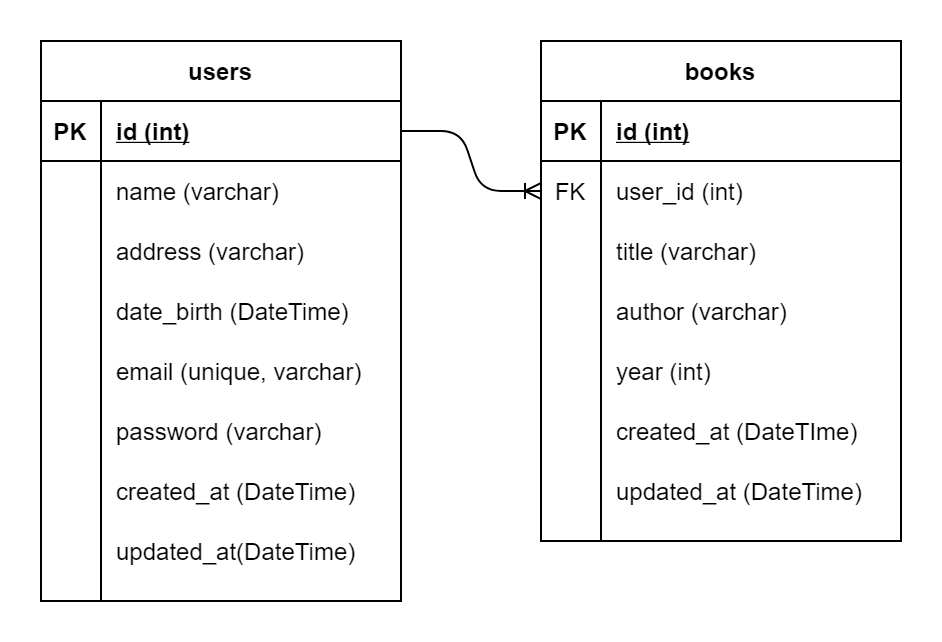

The diagram above was exported from draw.io. Its source (the exported page's mxGraphModel, read from the mxfile embedded in the PNG):
<mxGraphModel dx="1108" dy="393" grid="1" gridSize="10" guides="1" tooltips="1" connect="1" arrows="1" fold="1" page="1" pageScale="1" pageWidth="850" pageHeight="1100" math="0" shadow="0">
  <root>
    <mxCell id="0" />
    <mxCell id="1" parent="0" />
    <mxCell id="Qs6nKi8_qE9ARX9NMk13-1" value="users" style="shape=table;startSize=30;container=1;collapsible=1;childLayout=tableLayout;fixedRows=1;rowLines=0;fontStyle=1;align=center;resizeLast=1;" parent="1" vertex="1">
      <mxGeometry x="150" y="140" width="180" height="280" as="geometry" />
    </mxCell>
    <mxCell id="Qs6nKi8_qE9ARX9NMk13-2" value="" style="shape=partialRectangle;collapsible=0;dropTarget=0;pointerEvents=0;fillColor=none;top=0;left=0;bottom=1;right=0;points=[[0,0.5],[1,0.5]];portConstraint=eastwest;" parent="Qs6nKi8_qE9ARX9NMk13-1" vertex="1">
      <mxGeometry y="30" width="180" height="30" as="geometry" />
    </mxCell>
    <mxCell id="Qs6nKi8_qE9ARX9NMk13-3" value="PK" style="shape=partialRectangle;connectable=0;fillColor=none;top=0;left=0;bottom=0;right=0;fontStyle=1;overflow=hidden;" parent="Qs6nKi8_qE9ARX9NMk13-2" vertex="1">
      <mxGeometry width="30" height="30" as="geometry" />
    </mxCell>
    <mxCell id="Qs6nKi8_qE9ARX9NMk13-4" value="id (int)" style="shape=partialRectangle;connectable=0;fillColor=none;top=0;left=0;bottom=0;right=0;align=left;spacingLeft=6;fontStyle=5;overflow=hidden;" parent="Qs6nKi8_qE9ARX9NMk13-2" vertex="1">
      <mxGeometry x="30" width="150" height="30" as="geometry" />
    </mxCell>
    <mxCell id="Qs6nKi8_qE9ARX9NMk13-5" value="" style="shape=partialRectangle;collapsible=0;dropTarget=0;pointerEvents=0;fillColor=none;top=0;left=0;bottom=0;right=0;points=[[0,0.5],[1,0.5]];portConstraint=eastwest;" parent="Qs6nKi8_qE9ARX9NMk13-1" vertex="1">
      <mxGeometry y="60" width="180" height="30" as="geometry" />
    </mxCell>
    <mxCell id="Qs6nKi8_qE9ARX9NMk13-6" value="" style="shape=partialRectangle;connectable=0;fillColor=none;top=0;left=0;bottom=0;right=0;editable=1;overflow=hidden;" parent="Qs6nKi8_qE9ARX9NMk13-5" vertex="1">
      <mxGeometry width="30" height="30" as="geometry" />
    </mxCell>
    <mxCell id="Qs6nKi8_qE9ARX9NMk13-7" value="name (varchar)" style="shape=partialRectangle;connectable=0;fillColor=none;top=0;left=0;bottom=0;right=0;align=left;spacingLeft=6;overflow=hidden;" parent="Qs6nKi8_qE9ARX9NMk13-5" vertex="1">
      <mxGeometry x="30" width="150" height="30" as="geometry" />
    </mxCell>
    <mxCell id="Qs6nKi8_qE9ARX9NMk13-8" value="" style="shape=partialRectangle;collapsible=0;dropTarget=0;pointerEvents=0;fillColor=none;top=0;left=0;bottom=0;right=0;points=[[0,0.5],[1,0.5]];portConstraint=eastwest;" parent="Qs6nKi8_qE9ARX9NMk13-1" vertex="1">
      <mxGeometry y="90" width="180" height="30" as="geometry" />
    </mxCell>
    <mxCell id="Qs6nKi8_qE9ARX9NMk13-9" value="" style="shape=partialRectangle;connectable=0;fillColor=none;top=0;left=0;bottom=0;right=0;editable=1;overflow=hidden;" parent="Qs6nKi8_qE9ARX9NMk13-8" vertex="1">
      <mxGeometry width="30" height="30" as="geometry" />
    </mxCell>
    <mxCell id="Qs6nKi8_qE9ARX9NMk13-10" value="address (varchar)" style="shape=partialRectangle;connectable=0;fillColor=none;top=0;left=0;bottom=0;right=0;align=left;spacingLeft=6;overflow=hidden;" parent="Qs6nKi8_qE9ARX9NMk13-8" vertex="1">
      <mxGeometry x="30" width="150" height="30" as="geometry" />
    </mxCell>
    <mxCell id="Q6KgJlG6iJ3n5ECIaAzS-4" value="" style="shape=partialRectangle;collapsible=0;dropTarget=0;pointerEvents=0;fillColor=none;top=0;left=0;bottom=0;right=0;points=[[0,0.5],[1,0.5]];portConstraint=eastwest;" vertex="1" parent="Qs6nKi8_qE9ARX9NMk13-1">
      <mxGeometry y="120" width="180" height="30" as="geometry" />
    </mxCell>
    <mxCell id="Q6KgJlG6iJ3n5ECIaAzS-5" value="" style="shape=partialRectangle;connectable=0;fillColor=none;top=0;left=0;bottom=0;right=0;editable=1;overflow=hidden;" vertex="1" parent="Q6KgJlG6iJ3n5ECIaAzS-4">
      <mxGeometry width="30" height="30" as="geometry" />
    </mxCell>
    <mxCell id="Q6KgJlG6iJ3n5ECIaAzS-6" value="date_birth (DateTime)" style="shape=partialRectangle;connectable=0;fillColor=none;top=0;left=0;bottom=0;right=0;align=left;spacingLeft=6;overflow=hidden;" vertex="1" parent="Q6KgJlG6iJ3n5ECIaAzS-4">
      <mxGeometry x="30" width="150" height="30" as="geometry" />
    </mxCell>
    <mxCell id="Q6KgJlG6iJ3n5ECIaAzS-1" value="" style="shape=partialRectangle;collapsible=0;dropTarget=0;pointerEvents=0;fillColor=none;top=0;left=0;bottom=0;right=0;points=[[0,0.5],[1,0.5]];portConstraint=eastwest;" vertex="1" parent="Qs6nKi8_qE9ARX9NMk13-1">
      <mxGeometry y="150" width="180" height="30" as="geometry" />
    </mxCell>
    <mxCell id="Q6KgJlG6iJ3n5ECIaAzS-2" value="" style="shape=partialRectangle;connectable=0;fillColor=none;top=0;left=0;bottom=0;right=0;editable=1;overflow=hidden;" vertex="1" parent="Q6KgJlG6iJ3n5ECIaAzS-1">
      <mxGeometry width="30" height="30" as="geometry" />
    </mxCell>
    <mxCell id="Q6KgJlG6iJ3n5ECIaAzS-3" value="email (unique, varchar)" style="shape=partialRectangle;connectable=0;fillColor=none;top=0;left=0;bottom=0;right=0;align=left;spacingLeft=6;overflow=hidden;" vertex="1" parent="Q6KgJlG6iJ3n5ECIaAzS-1">
      <mxGeometry x="30" width="150" height="30" as="geometry" />
    </mxCell>
    <mxCell id="Qs6nKi8_qE9ARX9NMk13-36" value="" style="shape=partialRectangle;collapsible=0;dropTarget=0;pointerEvents=0;fillColor=none;top=0;left=0;bottom=0;right=0;points=[[0,0.5],[1,0.5]];portConstraint=eastwest;" parent="Qs6nKi8_qE9ARX9NMk13-1" vertex="1">
      <mxGeometry y="180" width="180" height="30" as="geometry" />
    </mxCell>
    <mxCell id="Qs6nKi8_qE9ARX9NMk13-37" value="" style="shape=partialRectangle;connectable=0;fillColor=none;top=0;left=0;bottom=0;right=0;editable=1;overflow=hidden;" parent="Qs6nKi8_qE9ARX9NMk13-36" vertex="1">
      <mxGeometry width="30" height="30" as="geometry" />
    </mxCell>
    <mxCell id="Qs6nKi8_qE9ARX9NMk13-38" value="password (varchar)" style="shape=partialRectangle;connectable=0;fillColor=none;top=0;left=0;bottom=0;right=0;align=left;spacingLeft=6;overflow=hidden;" parent="Qs6nKi8_qE9ARX9NMk13-36" vertex="1">
      <mxGeometry x="30" width="150" height="30" as="geometry" />
    </mxCell>
    <mxCell id="Qs6nKi8_qE9ARX9NMk13-39" value="" style="shape=partialRectangle;collapsible=0;dropTarget=0;pointerEvents=0;fillColor=none;top=0;left=0;bottom=0;right=0;points=[[0,0.5],[1,0.5]];portConstraint=eastwest;" parent="Qs6nKi8_qE9ARX9NMk13-1" vertex="1">
      <mxGeometry y="210" width="180" height="30" as="geometry" />
    </mxCell>
    <mxCell id="Qs6nKi8_qE9ARX9NMk13-40" value="" style="shape=partialRectangle;connectable=0;fillColor=none;top=0;left=0;bottom=0;right=0;editable=1;overflow=hidden;" parent="Qs6nKi8_qE9ARX9NMk13-39" vertex="1">
      <mxGeometry width="30" height="30" as="geometry" />
    </mxCell>
    <mxCell id="Qs6nKi8_qE9ARX9NMk13-41" value="created_at (DateTime)" style="shape=partialRectangle;connectable=0;fillColor=none;top=0;left=0;bottom=0;right=0;align=left;spacingLeft=6;overflow=hidden;" parent="Qs6nKi8_qE9ARX9NMk13-39" vertex="1">
      <mxGeometry x="30" width="150" height="30" as="geometry" />
    </mxCell>
    <mxCell id="Qs6nKi8_qE9ARX9NMk13-11" value="" style="shape=partialRectangle;collapsible=0;dropTarget=0;pointerEvents=0;fillColor=none;top=0;left=0;bottom=0;right=0;points=[[0,0.5],[1,0.5]];portConstraint=eastwest;" parent="Qs6nKi8_qE9ARX9NMk13-1" vertex="1">
      <mxGeometry y="240" width="180" height="30" as="geometry" />
    </mxCell>
    <mxCell id="Qs6nKi8_qE9ARX9NMk13-12" value="" style="shape=partialRectangle;connectable=0;fillColor=none;top=0;left=0;bottom=0;right=0;editable=1;overflow=hidden;" parent="Qs6nKi8_qE9ARX9NMk13-11" vertex="1">
      <mxGeometry width="30" height="30" as="geometry" />
    </mxCell>
    <mxCell id="Qs6nKi8_qE9ARX9NMk13-13" value="updated_at(DateTime)" style="shape=partialRectangle;connectable=0;fillColor=none;top=0;left=0;bottom=0;right=0;align=left;spacingLeft=6;overflow=hidden;" parent="Qs6nKi8_qE9ARX9NMk13-11" vertex="1">
      <mxGeometry x="30" width="150" height="30" as="geometry" />
    </mxCell>
    <mxCell id="Qs6nKi8_qE9ARX9NMk13-14" value="books" style="shape=table;startSize=30;container=1;collapsible=1;childLayout=tableLayout;fixedRows=1;rowLines=0;fontStyle=1;align=center;resizeLast=1;" parent="1" vertex="1">
      <mxGeometry x="400" y="140" width="180" height="250" as="geometry" />
    </mxCell>
    <mxCell id="Qs6nKi8_qE9ARX9NMk13-15" value="" style="shape=partialRectangle;collapsible=0;dropTarget=0;pointerEvents=0;fillColor=none;top=0;left=0;bottom=1;right=0;points=[[0,0.5],[1,0.5]];portConstraint=eastwest;" parent="Qs6nKi8_qE9ARX9NMk13-14" vertex="1">
      <mxGeometry y="30" width="180" height="30" as="geometry" />
    </mxCell>
    <mxCell id="Qs6nKi8_qE9ARX9NMk13-16" value="PK" style="shape=partialRectangle;connectable=0;fillColor=none;top=0;left=0;bottom=0;right=0;fontStyle=1;overflow=hidden;" parent="Qs6nKi8_qE9ARX9NMk13-15" vertex="1">
      <mxGeometry width="30" height="30" as="geometry" />
    </mxCell>
    <mxCell id="Qs6nKi8_qE9ARX9NMk13-17" value="id (int)" style="shape=partialRectangle;connectable=0;fillColor=none;top=0;left=0;bottom=0;right=0;align=left;spacingLeft=6;fontStyle=5;overflow=hidden;" parent="Qs6nKi8_qE9ARX9NMk13-15" vertex="1">
      <mxGeometry x="30" width="150" height="30" as="geometry" />
    </mxCell>
    <mxCell id="Qs6nKi8_qE9ARX9NMk13-18" value="" style="shape=partialRectangle;collapsible=0;dropTarget=0;pointerEvents=0;fillColor=none;top=0;left=0;bottom=0;right=0;points=[[0,0.5],[1,0.5]];portConstraint=eastwest;" parent="Qs6nKi8_qE9ARX9NMk13-14" vertex="1">
      <mxGeometry y="60" width="180" height="30" as="geometry" />
    </mxCell>
    <mxCell id="Qs6nKi8_qE9ARX9NMk13-19" value="FK" style="shape=partialRectangle;connectable=0;fillColor=none;top=0;left=0;bottom=0;right=0;editable=1;overflow=hidden;" parent="Qs6nKi8_qE9ARX9NMk13-18" vertex="1">
      <mxGeometry width="30" height="30" as="geometry" />
    </mxCell>
    <mxCell id="Qs6nKi8_qE9ARX9NMk13-20" value="user_id (int)" style="shape=partialRectangle;connectable=0;fillColor=none;top=0;left=0;bottom=0;right=0;align=left;spacingLeft=6;overflow=hidden;" parent="Qs6nKi8_qE9ARX9NMk13-18" vertex="1">
      <mxGeometry x="30" width="150" height="30" as="geometry" />
    </mxCell>
    <mxCell id="Qs6nKi8_qE9ARX9NMk13-33" value="" style="shape=partialRectangle;collapsible=0;dropTarget=0;pointerEvents=0;fillColor=none;top=0;left=0;bottom=0;right=0;points=[[0,0.5],[1,0.5]];portConstraint=eastwest;" parent="Qs6nKi8_qE9ARX9NMk13-14" vertex="1">
      <mxGeometry y="90" width="180" height="30" as="geometry" />
    </mxCell>
    <mxCell id="Qs6nKi8_qE9ARX9NMk13-34" value="" style="shape=partialRectangle;connectable=0;fillColor=none;top=0;left=0;bottom=0;right=0;editable=1;overflow=hidden;" parent="Qs6nKi8_qE9ARX9NMk13-33" vertex="1">
      <mxGeometry width="30" height="30" as="geometry" />
    </mxCell>
    <mxCell id="Qs6nKi8_qE9ARX9NMk13-35" value="title (varchar)" style="shape=partialRectangle;connectable=0;fillColor=none;top=0;left=0;bottom=0;right=0;align=left;spacingLeft=6;overflow=hidden;" parent="Qs6nKi8_qE9ARX9NMk13-33" vertex="1">
      <mxGeometry x="30" width="150" height="30" as="geometry" />
    </mxCell>
    <mxCell id="Qs6nKi8_qE9ARX9NMk13-21" value="" style="shape=partialRectangle;collapsible=0;dropTarget=0;pointerEvents=0;fillColor=none;top=0;left=0;bottom=0;right=0;points=[[0,0.5],[1,0.5]];portConstraint=eastwest;" parent="Qs6nKi8_qE9ARX9NMk13-14" vertex="1">
      <mxGeometry y="120" width="180" height="30" as="geometry" />
    </mxCell>
    <mxCell id="Qs6nKi8_qE9ARX9NMk13-22" value="" style="shape=partialRectangle;connectable=0;fillColor=none;top=0;left=0;bottom=0;right=0;editable=1;overflow=hidden;" parent="Qs6nKi8_qE9ARX9NMk13-21" vertex="1">
      <mxGeometry width="30" height="30" as="geometry" />
    </mxCell>
    <mxCell id="Qs6nKi8_qE9ARX9NMk13-23" value="author (varchar)" style="shape=partialRectangle;connectable=0;fillColor=none;top=0;left=0;bottom=0;right=0;align=left;spacingLeft=6;overflow=hidden;" parent="Qs6nKi8_qE9ARX9NMk13-21" vertex="1">
      <mxGeometry x="30" width="150" height="30" as="geometry" />
    </mxCell>
    <mxCell id="Qs6nKi8_qE9ARX9NMk13-24" value="" style="shape=partialRectangle;collapsible=0;dropTarget=0;pointerEvents=0;fillColor=none;top=0;left=0;bottom=0;right=0;points=[[0,0.5],[1,0.5]];portConstraint=eastwest;" parent="Qs6nKi8_qE9ARX9NMk13-14" vertex="1">
      <mxGeometry y="150" width="180" height="30" as="geometry" />
    </mxCell>
    <mxCell id="Qs6nKi8_qE9ARX9NMk13-25" value="" style="shape=partialRectangle;connectable=0;fillColor=none;top=0;left=0;bottom=0;right=0;editable=1;overflow=hidden;" parent="Qs6nKi8_qE9ARX9NMk13-24" vertex="1">
      <mxGeometry width="30" height="30" as="geometry" />
    </mxCell>
    <mxCell id="Qs6nKi8_qE9ARX9NMk13-26" value="year (int)" style="shape=partialRectangle;connectable=0;fillColor=none;top=0;left=0;bottom=0;right=0;align=left;spacingLeft=6;overflow=hidden;" parent="Qs6nKi8_qE9ARX9NMk13-24" vertex="1">
      <mxGeometry x="30" width="150" height="30" as="geometry" />
    </mxCell>
    <mxCell id="Qs6nKi8_qE9ARX9NMk13-27" value="" style="shape=partialRectangle;collapsible=0;dropTarget=0;pointerEvents=0;fillColor=none;top=0;left=0;bottom=0;right=0;points=[[0,0.5],[1,0.5]];portConstraint=eastwest;" parent="Qs6nKi8_qE9ARX9NMk13-14" vertex="1">
      <mxGeometry y="180" width="180" height="30" as="geometry" />
    </mxCell>
    <mxCell id="Qs6nKi8_qE9ARX9NMk13-28" value="" style="shape=partialRectangle;connectable=0;fillColor=none;top=0;left=0;bottom=0;right=0;editable=1;overflow=hidden;" parent="Qs6nKi8_qE9ARX9NMk13-27" vertex="1">
      <mxGeometry width="30" height="30" as="geometry" />
    </mxCell>
    <mxCell id="Qs6nKi8_qE9ARX9NMk13-29" value="created_at (DateTIme)" style="shape=partialRectangle;connectable=0;fillColor=none;top=0;left=0;bottom=0;right=0;align=left;spacingLeft=6;overflow=hidden;" parent="Qs6nKi8_qE9ARX9NMk13-27" vertex="1">
      <mxGeometry x="30" width="150" height="30" as="geometry" />
    </mxCell>
    <mxCell id="Qs6nKi8_qE9ARX9NMk13-30" value="" style="shape=partialRectangle;collapsible=0;dropTarget=0;pointerEvents=0;fillColor=none;top=0;left=0;bottom=0;right=0;points=[[0,0.5],[1,0.5]];portConstraint=eastwest;" parent="Qs6nKi8_qE9ARX9NMk13-14" vertex="1">
      <mxGeometry y="210" width="180" height="30" as="geometry" />
    </mxCell>
    <mxCell id="Qs6nKi8_qE9ARX9NMk13-31" value="" style="shape=partialRectangle;connectable=0;fillColor=none;top=0;left=0;bottom=0;right=0;editable=1;overflow=hidden;" parent="Qs6nKi8_qE9ARX9NMk13-30" vertex="1">
      <mxGeometry width="30" height="30" as="geometry" />
    </mxCell>
    <mxCell id="Qs6nKi8_qE9ARX9NMk13-32" value="updated_at (DateTime)" style="shape=partialRectangle;connectable=0;fillColor=none;top=0;left=0;bottom=0;right=0;align=left;spacingLeft=6;overflow=hidden;" parent="Qs6nKi8_qE9ARX9NMk13-30" vertex="1">
      <mxGeometry x="30" width="150" height="30" as="geometry" />
    </mxCell>
    <mxCell id="Qs6nKi8_qE9ARX9NMk13-42" value="" style="edgeStyle=entityRelationEdgeStyle;fontSize=12;html=1;endArrow=ERoneToMany;" parent="1" source="Qs6nKi8_qE9ARX9NMk13-2" target="Qs6nKi8_qE9ARX9NMk13-18" edge="1">
      <mxGeometry width="100" height="100" relative="1" as="geometry">
        <mxPoint x="370" y="360" as="sourcePoint" />
        <mxPoint x="470" y="260" as="targetPoint" />
      </mxGeometry>
    </mxCell>
  </root>
</mxGraphModel>